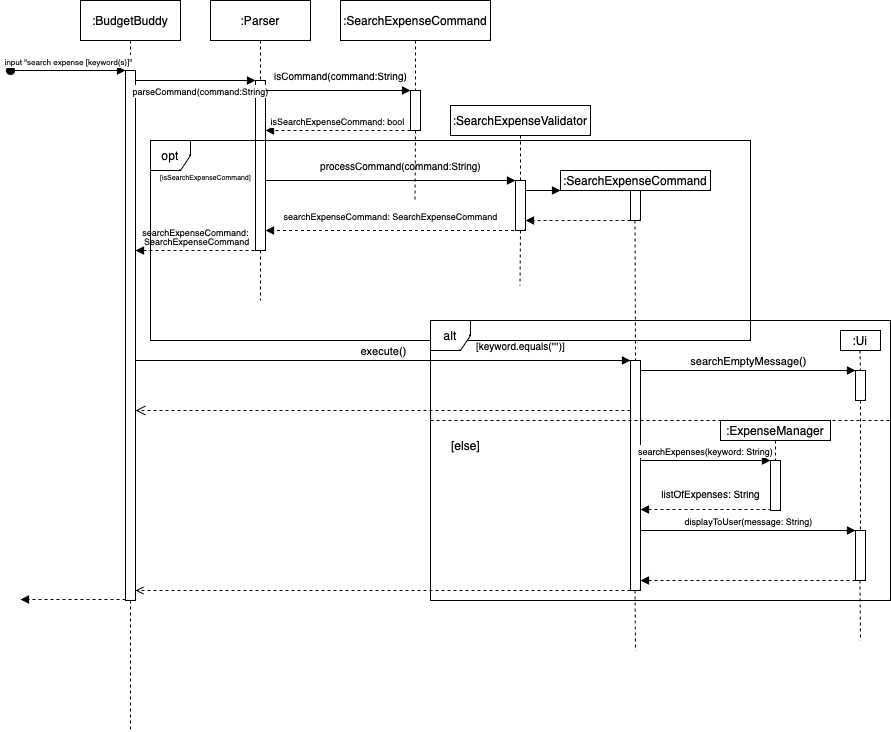

The diagram above was exported from draw.io. Its source (the exported page's mxGraphModel, read from the mxfile embedded in the PNG):
<mxGraphModel dx="2284" dy="827" grid="1" gridSize="10" guides="1" tooltips="1" connect="1" arrows="1" fold="1" page="1" pageScale="1" pageWidth="850" pageHeight="1100" math="0" shadow="0">
  <root>
    <mxCell id="0" />
    <mxCell id="1" parent="0" />
    <mxCell id="aM9ryv3xv72pqoxQDRHE-5" value=":Parser" style="shape=umlLifeline;perimeter=lifelinePerimeter;whiteSpace=wrap;html=1;container=0;dropTarget=0;collapsible=0;recursiveResize=0;outlineConnect=0;portConstraint=eastwest;newEdgeStyle={&quot;edgeStyle&quot;:&quot;elbowEdgeStyle&quot;,&quot;elbow&quot;:&quot;vertical&quot;,&quot;curved&quot;:0,&quot;rounded&quot;:0};" parent="1" vertex="1">
      <mxGeometry x="-40" y="40" width="100" height="300" as="geometry" />
    </mxCell>
    <mxCell id="aM9ryv3xv72pqoxQDRHE-6" value="" style="html=1;points=[];perimeter=orthogonalPerimeter;outlineConnect=0;targetShapes=umlLifeline;portConstraint=eastwest;newEdgeStyle={&quot;edgeStyle&quot;:&quot;elbowEdgeStyle&quot;,&quot;elbow&quot;:&quot;vertical&quot;,&quot;curved&quot;:0,&quot;rounded&quot;:0};" parent="aM9ryv3xv72pqoxQDRHE-5" vertex="1">
      <mxGeometry x="45" y="80" width="10" height="170" as="geometry" />
    </mxCell>
    <mxCell id="aM9ryv3xv72pqoxQDRHE-1" value=":BudgetBuddy" style="shape=umlLifeline;perimeter=lifelinePerimeter;whiteSpace=wrap;html=1;container=0;dropTarget=0;collapsible=0;recursiveResize=0;outlineConnect=0;portConstraint=eastwest;newEdgeStyle={&quot;edgeStyle&quot;:&quot;elbowEdgeStyle&quot;,&quot;elbow&quot;:&quot;vertical&quot;,&quot;curved&quot;:0,&quot;rounded&quot;:0};" parent="1" vertex="1">
      <mxGeometry x="-170" y="40" width="100" height="600" as="geometry" />
    </mxCell>
    <mxCell id="aM9ryv3xv72pqoxQDRHE-2" value="" style="html=1;points=[];perimeter=orthogonalPerimeter;outlineConnect=0;targetShapes=umlLifeline;portConstraint=eastwest;newEdgeStyle={&quot;edgeStyle&quot;:&quot;elbowEdgeStyle&quot;,&quot;elbow&quot;:&quot;vertical&quot;,&quot;curved&quot;:0,&quot;rounded&quot;:0};" parent="aM9ryv3xv72pqoxQDRHE-1" vertex="1">
      <mxGeometry x="45" y="70" width="10" height="530" as="geometry" />
    </mxCell>
    <mxCell id="aM9ryv3xv72pqoxQDRHE-7" value="&lt;font style=&quot;font-size: 9px;&quot;&gt;parseCommand(command:String)&lt;/font&gt;" style="html=1;verticalAlign=bottom;endArrow=block;edgeStyle=elbowEdgeStyle;elbow=horizontal;curved=0;rounded=0;" parent="1" source="aM9ryv3xv72pqoxQDRHE-2" target="aM9ryv3xv72pqoxQDRHE-6" edge="1">
      <mxGeometry x="0.0833" y="-20" relative="1" as="geometry">
        <mxPoint x="-15" y="130" as="sourcePoint" />
        <Array as="points">
          <mxPoint x="-30" y="120" />
        </Array>
        <mxPoint as="offset" />
      </mxGeometry>
    </mxCell>
    <mxCell id="fLrwrcRK-LYpICnjGZFT-1" value=":SearchExpenseCommand" style="rounded=0;whiteSpace=wrap;html=1;" parent="1" vertex="1">
      <mxGeometry x="90" y="40" width="150" height="40" as="geometry" />
    </mxCell>
    <mxCell id="Q2fCrzg0SRvA8SEGu2gx-7" value="opt" style="shape=umlFrame;whiteSpace=wrap;html=1;pointerEvents=0;gradientColor=none;swimlaneFillColor=none;strokeColor=default;strokeWidth=1;noLabel=0;snapToPoint=0;dropTarget=0;container=0;fixDash=0;collapsible=0;metaEdit=0;backgroundOutline=0;autosize=0;fixedWidth=0;resizeWidth=0;width=40;height=30;" parent="1" vertex="1">
      <mxGeometry x="-100" y="180" width="600" height="200" as="geometry" />
    </mxCell>
    <mxCell id="aM9ryv3xv72pqoxQDRHE-3" value="&lt;font style=&quot;font-size: 8px;&quot;&gt;input &quot;search expense [keyword(s)]&quot;&lt;/font&gt;" style="html=1;verticalAlign=bottom;startArrow=oval;endArrow=block;startSize=8;edgeStyle=elbowEdgeStyle;elbow=vertical;curved=0;rounded=0;" parent="1" target="aM9ryv3xv72pqoxQDRHE-2" edge="1">
      <mxGeometry relative="1" as="geometry">
        <mxPoint x="-240" y="110" as="sourcePoint" />
      </mxGeometry>
    </mxCell>
    <mxCell id="Q2fCrzg0SRvA8SEGu2gx-18" value="&lt;font style=&quot;font-size: 9px;&quot;&gt;isSearchExpenseCommand: bool&lt;/font&gt;" style="html=1;verticalAlign=bottom;endArrow=block;dashed=1;endSize=6;edgeStyle=elbowEdgeStyle;elbow=vertical;curved=0;rounded=0;exitX=0;exitY=1;exitDx=0;exitDy=0;endFill=1;" parent="1" source="Q2fCrzg0SRvA8SEGu2gx-13" target="aM9ryv3xv72pqoxQDRHE-6" edge="1">
      <mxGeometry relative="1" as="geometry">
        <mxPoint x="70" y="170" as="targetPoint" />
        <Array as="points">
          <mxPoint x="145" y="170" />
          <mxPoint x="185" y="180" />
        </Array>
        <mxPoint x="230" y="170" as="sourcePoint" />
      </mxGeometry>
    </mxCell>
    <mxCell id="Q2fCrzg0SRvA8SEGu2gx-19" value="&lt;font style=&quot;font-size: 7px;&quot;&gt;[isSearchExpenseCommand]&lt;/font&gt;" style="text;html=1;align=center;verticalAlign=middle;resizable=0;points=[];autosize=1;strokeColor=none;fillColor=none;" parent="1" vertex="1">
      <mxGeometry x="-100" y="200" width="110" height="30" as="geometry" />
    </mxCell>
    <mxCell id="Q2fCrzg0SRvA8SEGu2gx-21" value="" style="endArrow=none;dashed=1;html=1;rounded=0;exitX=0.5;exitY=1;exitDx=0;exitDy=0;entryX=0.5;entryY=0;entryDx=0;entryDy=0;" parent="1" source="Q2fCrzg0SRvA8SEGu2gx-13" edge="1">
      <mxGeometry width="50" height="50" relative="1" as="geometry">
        <mxPoint x="164.5" y="190" as="sourcePoint" />
        <mxPoint x="164.5" y="240" as="targetPoint" />
      </mxGeometry>
    </mxCell>
    <mxCell id="Q2fCrzg0SRvA8SEGu2gx-22" value="" style="group" parent="1" vertex="1" connectable="0">
      <mxGeometry x="160" y="140" width="10" height="40" as="geometry" />
    </mxCell>
    <mxCell id="Q2fCrzg0SRvA8SEGu2gx-23" value="" style="html=1;verticalAlign=bottom;endArrow=block;edgeStyle=elbowEdgeStyle;elbow=vertical;curved=0;rounded=0;" parent="1" source="aM9ryv3xv72pqoxQDRHE-6" target="Q2fCrzg0SRvA8SEGu2gx-13" edge="1">
      <mxGeometry relative="1" as="geometry">
        <mxPoint x="15" y="130" as="sourcePoint" />
        <Array as="points">
          <mxPoint x="130" y="130" />
        </Array>
        <mxPoint x="230" y="130" as="targetPoint" />
      </mxGeometry>
    </mxCell>
    <mxCell id="Q2fCrzg0SRvA8SEGu2gx-13" value="" style="rounded=0;whiteSpace=wrap;html=1;" parent="1" vertex="1">
      <mxGeometry x="160" y="130" width="10" height="40" as="geometry" />
    </mxCell>
    <mxCell id="Q2fCrzg0SRvA8SEGu2gx-12" value="" style="endArrow=none;dashed=1;html=1;rounded=0;exitX=0.5;exitY=1;exitDx=0;exitDy=0;entryX=0.5;entryY=0;entryDx=0;entryDy=0;" parent="1" source="fLrwrcRK-LYpICnjGZFT-1" target="Q2fCrzg0SRvA8SEGu2gx-13" edge="1">
      <mxGeometry width="50" height="50" relative="1" as="geometry">
        <mxPoint x="165" y="90" as="sourcePoint" />
        <mxPoint x="165" y="120" as="targetPoint" />
      </mxGeometry>
    </mxCell>
    <mxCell id="Q2fCrzg0SRvA8SEGu2gx-24" value="&lt;font style=&quot;font-size: 10px;&quot;&gt;isCommand(command:String)&lt;/font&gt;" style="text;html=1;align=center;verticalAlign=middle;resizable=0;points=[];autosize=1;strokeColor=none;fillColor=none;" parent="1" vertex="1">
      <mxGeometry x="10" y="100" width="160" height="30" as="geometry" />
    </mxCell>
    <mxCell id="Q2fCrzg0SRvA8SEGu2gx-25" value=":SearchExpenseValidator" style="rounded=0;whiteSpace=wrap;html=1;" parent="1" vertex="1">
      <mxGeometry x="200" y="145" width="140" height="30" as="geometry" />
    </mxCell>
    <mxCell id="Q2fCrzg0SRvA8SEGu2gx-26" value="" style="endArrow=none;dashed=1;html=1;rounded=0;exitX=0.5;exitY=1;exitDx=0;exitDy=0;entryX=0.5;entryY=0;entryDx=0;entryDy=0;" parent="1" target="Q2fCrzg0SRvA8SEGu2gx-27" edge="1">
      <mxGeometry width="50" height="50" relative="1" as="geometry">
        <mxPoint x="270" y="175" as="sourcePoint" />
        <mxPoint x="270" y="200" as="targetPoint" />
      </mxGeometry>
    </mxCell>
    <mxCell id="Q2fCrzg0SRvA8SEGu2gx-27" value="" style="rounded=0;whiteSpace=wrap;html=1;" parent="1" vertex="1">
      <mxGeometry x="265" y="220" width="10" height="50" as="geometry" />
    </mxCell>
    <mxCell id="Q2fCrzg0SRvA8SEGu2gx-28" value="" style="html=1;verticalAlign=bottom;endArrow=block;edgeStyle=elbowEdgeStyle;elbow=vertical;curved=0;rounded=0;" parent="1" edge="1">
      <mxGeometry relative="1" as="geometry">
        <mxPoint x="15" y="220" as="sourcePoint" />
        <Array as="points">
          <mxPoint x="235" y="220" />
        </Array>
        <mxPoint x="265" y="220" as="targetPoint" />
      </mxGeometry>
    </mxCell>
    <mxCell id="Q2fCrzg0SRvA8SEGu2gx-29" value="&lt;font style=&quot;font-size: 10px;&quot;&gt;processCommand(command:String)&lt;/font&gt;" style="text;html=1;align=center;verticalAlign=middle;resizable=0;points=[];autosize=1;strokeColor=none;fillColor=none;" parent="1" vertex="1">
      <mxGeometry x="60" y="190" width="180" height="30" as="geometry" />
    </mxCell>
    <mxCell id="Q2fCrzg0SRvA8SEGu2gx-30" value=":SearchExpenseCommand" style="rounded=0;whiteSpace=wrap;html=1;" parent="1" vertex="1">
      <mxGeometry x="310" y="210" width="150" height="20" as="geometry" />
    </mxCell>
    <mxCell id="Q2fCrzg0SRvA8SEGu2gx-33" value="" style="rounded=0;whiteSpace=wrap;html=1;" parent="1" vertex="1">
      <mxGeometry x="380" y="230" width="10" height="30" as="geometry" />
    </mxCell>
    <mxCell id="Q2fCrzg0SRvA8SEGu2gx-35" value="" style="html=1;verticalAlign=bottom;endArrow=block;edgeStyle=elbowEdgeStyle;elbow=vertical;curved=0;rounded=0;" parent="1" edge="1">
      <mxGeometry relative="1" as="geometry">
        <mxPoint x="275" y="229" as="sourcePoint" />
        <Array as="points" />
        <mxPoint x="310" y="230" as="targetPoint" />
      </mxGeometry>
    </mxCell>
    <mxCell id="Q2fCrzg0SRvA8SEGu2gx-38" value="" style="html=1;verticalAlign=bottom;endArrow=block;dashed=1;endSize=6;edgeStyle=elbowEdgeStyle;elbow=vertical;curved=0;rounded=0;exitX=0;exitY=1;exitDx=0;exitDy=0;endFill=1;" parent="1" edge="1">
      <mxGeometry relative="1" as="geometry">
        <mxPoint x="275" y="260" as="targetPoint" />
        <Array as="points">
          <mxPoint x="365" y="260" />
          <mxPoint x="405" y="270" />
        </Array>
        <mxPoint x="380" y="260" as="sourcePoint" />
      </mxGeometry>
    </mxCell>
    <mxCell id="Q2fCrzg0SRvA8SEGu2gx-39" value="" style="html=1;verticalAlign=bottom;endArrow=block;dashed=1;endSize=6;edgeStyle=elbowEdgeStyle;elbow=vertical;curved=0;rounded=0;exitX=0;exitY=0.75;exitDx=0;exitDy=0;endFill=1;" parent="1" target="aM9ryv3xv72pqoxQDRHE-6" edge="1">
      <mxGeometry relative="1" as="geometry">
        <mxPoint x="10" y="270" as="targetPoint" />
        <Array as="points">
          <mxPoint x="120" y="270" />
          <mxPoint x="160" y="280" />
        </Array>
        <mxPoint x="275" y="257.5" as="sourcePoint" />
      </mxGeometry>
    </mxCell>
    <mxCell id="Q2fCrzg0SRvA8SEGu2gx-40" value="&lt;font style=&quot;font-size: 9px;&quot;&gt;searchExpenseCommand: SearchExpenseCommand&lt;/font&gt;" style="text;html=1;align=center;verticalAlign=middle;resizable=0;points=[];autosize=1;strokeColor=none;fillColor=none;" parent="1" vertex="1">
      <mxGeometry x="20" y="240" width="240" height="30" as="geometry" />
    </mxCell>
    <mxCell id="Q2fCrzg0SRvA8SEGu2gx-41" value="&lt;font style=&quot;font-size: 9px;&quot;&gt;searchExpenseCommand:&lt;/font&gt;&lt;div style=&quot;line-height: 80%; font-size: 9px;&quot;&gt;&lt;font style=&quot;font-size: 9px;&quot;&gt;&amp;nbsp;SearchExpenseCommand&lt;/font&gt;&lt;/div&gt;" style="text;html=1;align=center;verticalAlign=middle;resizable=0;points=[];autosize=1;strokeColor=none;fillColor=none;" parent="1" vertex="1">
      <mxGeometry x="-120" y="260" width="130" height="30" as="geometry" />
    </mxCell>
    <mxCell id="Q2fCrzg0SRvA8SEGu2gx-42" value="" style="html=1;verticalAlign=bottom;endArrow=block;dashed=1;endSize=6;edgeStyle=elbowEdgeStyle;elbow=vertical;curved=0;rounded=0;endFill=1;" parent="1" target="aM9ryv3xv72pqoxQDRHE-2" edge="1">
      <mxGeometry relative="1" as="geometry">
        <mxPoint x="-110" y="290" as="targetPoint" />
        <Array as="points">
          <mxPoint x="-105" y="290" />
        </Array>
        <mxPoint x="10" y="290" as="sourcePoint" />
      </mxGeometry>
    </mxCell>
    <mxCell id="Q2fCrzg0SRvA8SEGu2gx-43" value="" style="endArrow=none;dashed=1;html=1;rounded=0;entryX=0.5;entryY=0;entryDx=0;entryDy=0;" parent="1" edge="1">
      <mxGeometry width="50" height="50" relative="1" as="geometry">
        <mxPoint x="270" y="270" as="sourcePoint" />
        <mxPoint x="269.5" y="325" as="targetPoint" />
      </mxGeometry>
    </mxCell>
    <mxCell id="Q2fCrzg0SRvA8SEGu2gx-44" value="" style="endArrow=none;dashed=1;html=1;rounded=0;exitX=0.5;exitY=1;exitDx=0;exitDy=0;" parent="1" edge="1">
      <mxGeometry width="50" height="50" relative="1" as="geometry">
        <mxPoint x="384.5" y="260" as="sourcePoint" />
        <mxPoint x="385" y="400" as="targetPoint" />
      </mxGeometry>
    </mxCell>
    <mxCell id="Q2fCrzg0SRvA8SEGu2gx-45" value="" style="rounded=0;whiteSpace=wrap;html=1;" parent="1" vertex="1">
      <mxGeometry x="380" y="400" width="10" height="230" as="geometry" />
    </mxCell>
    <mxCell id="Q2fCrzg0SRvA8SEGu2gx-47" value="execute()" style="html=1;verticalAlign=bottom;endArrow=block;edgeStyle=elbowEdgeStyle;elbow=horizontal;curved=0;rounded=0;entryX=0;entryY=0;entryDx=0;entryDy=0;" parent="1" target="Q2fCrzg0SRvA8SEGu2gx-45" edge="1">
      <mxGeometry relative="1" as="geometry">
        <mxPoint x="-115" y="400" as="sourcePoint" />
        <Array as="points">
          <mxPoint x="-30" y="400" />
        </Array>
        <mxPoint x="5" y="400" as="targetPoint" />
      </mxGeometry>
    </mxCell>
    <mxCell id="Q2fCrzg0SRvA8SEGu2gx-48" value="alt" style="shape=umlFrame;whiteSpace=wrap;html=1;pointerEvents=0;gradientColor=none;swimlaneFillColor=none;strokeColor=default;strokeWidth=1;noLabel=0;snapToPoint=0;dropTarget=0;container=0;fixDash=0;collapsible=0;metaEdit=0;backgroundOutline=0;autosize=0;fixedWidth=0;resizeWidth=0;width=40;height=30;" parent="1" vertex="1">
      <mxGeometry x="180" y="360" width="460" height="280" as="geometry" />
    </mxCell>
    <mxCell id="Q2fCrzg0SRvA8SEGu2gx-49" value="&lt;font style=&quot;font-size: 10px;&quot;&gt;[keyword.equals(&quot;&quot;)]&lt;/font&gt;" style="text;html=1;align=center;verticalAlign=middle;resizable=0;points=[];autosize=1;strokeColor=none;fillColor=none;" parent="1" vertex="1">
      <mxGeometry x="215" y="370" width="110" height="30" as="geometry" />
    </mxCell>
    <mxCell id="Q2fCrzg0SRvA8SEGu2gx-50" value="searchEmptyMessage()" style="html=1;verticalAlign=bottom;endArrow=block;edgeStyle=elbowEdgeStyle;elbow=horizontal;curved=0;rounded=0;entryX=0;entryY=0;entryDx=0;entryDy=0;" parent="1" target="Q2fCrzg0SRvA8SEGu2gx-53" edge="1">
      <mxGeometry relative="1" as="geometry">
        <mxPoint x="390" y="410" as="sourcePoint" />
        <Array as="points">
          <mxPoint x="475" y="410" />
        </Array>
        <mxPoint x="520" y="410" as="targetPoint" />
      </mxGeometry>
    </mxCell>
    <mxCell id="Q2fCrzg0SRvA8SEGu2gx-51" value=":Ui" style="rounded=0;whiteSpace=wrap;html=1;" parent="1" vertex="1">
      <mxGeometry x="590" y="370" width="40" height="20" as="geometry" />
    </mxCell>
    <mxCell id="Q2fCrzg0SRvA8SEGu2gx-52" value="" style="endArrow=none;dashed=1;html=1;rounded=0;exitX=0.5;exitY=1;exitDx=0;exitDy=0;" parent="1" edge="1">
      <mxGeometry width="50" height="50" relative="1" as="geometry">
        <mxPoint x="609.5" y="390" as="sourcePoint" />
        <mxPoint x="610" y="410" as="targetPoint" />
      </mxGeometry>
    </mxCell>
    <mxCell id="Q2fCrzg0SRvA8SEGu2gx-53" value="" style="rounded=0;whiteSpace=wrap;html=1;" parent="1" vertex="1">
      <mxGeometry x="605" y="410" width="10" height="30" as="geometry" />
    </mxCell>
    <mxCell id="Q2fCrzg0SRvA8SEGu2gx-54" value="" style="endArrow=none;html=1;rounded=0;dashed=1;" parent="1" edge="1">
      <mxGeometry width="50" height="50" relative="1" as="geometry">
        <mxPoint x="180" y="460" as="sourcePoint" />
        <mxPoint x="639" y="460" as="targetPoint" />
        <Array as="points">
          <mxPoint x="600" y="460" />
        </Array>
      </mxGeometry>
    </mxCell>
    <mxCell id="Q2fCrzg0SRvA8SEGu2gx-55" value=":ExpenseManager" style="rounded=0;whiteSpace=wrap;html=1;" parent="1" vertex="1">
      <mxGeometry x="470" y="460" width="110" height="20" as="geometry" />
    </mxCell>
    <mxCell id="Q2fCrzg0SRvA8SEGu2gx-57" value="" style="rounded=0;whiteSpace=wrap;html=1;" parent="1" vertex="1">
      <mxGeometry x="520" y="500" width="10" height="50" as="geometry" />
    </mxCell>
    <mxCell id="Q2fCrzg0SRvA8SEGu2gx-58" value="&lt;font style=&quot;font-size: 9px;&quot;&gt;searchExpenses(keyword: String)&lt;/font&gt;" style="html=1;verticalAlign=bottom;endArrow=block;edgeStyle=elbowEdgeStyle;elbow=horizontal;curved=0;rounded=0;entryX=0;entryY=0;entryDx=0;entryDy=0;" parent="1" target="Q2fCrzg0SRvA8SEGu2gx-57" edge="1">
      <mxGeometry relative="1" as="geometry">
        <mxPoint x="390" y="500" as="sourcePoint" />
        <Array as="points">
          <mxPoint x="475" y="500" />
        </Array>
        <mxPoint x="490" y="500" as="targetPoint" />
      </mxGeometry>
    </mxCell>
    <mxCell id="Q2fCrzg0SRvA8SEGu2gx-62" value="" style="endArrow=none;dashed=1;html=1;rounded=0;" parent="1" edge="1">
      <mxGeometry width="50" height="50" relative="1" as="geometry">
        <mxPoint x="525" y="480" as="sourcePoint" />
        <mxPoint x="525" y="500" as="targetPoint" />
      </mxGeometry>
    </mxCell>
    <mxCell id="Q2fCrzg0SRvA8SEGu2gx-64" value="" style="html=1;verticalAlign=bottom;endArrow=block;dashed=1;endSize=6;edgeStyle=elbowEdgeStyle;elbow=vertical;curved=0;rounded=0;exitX=0;exitY=1;exitDx=0;exitDy=0;endFill=1;" parent="1" source="Q2fCrzg0SRvA8SEGu2gx-57" edge="1">
      <mxGeometry relative="1" as="geometry">
        <mxPoint x="390" y="549" as="targetPoint" />
        <Array as="points">
          <mxPoint x="480" y="549" />
          <mxPoint x="520" y="559" />
        </Array>
        <mxPoint x="495" y="549" as="sourcePoint" />
      </mxGeometry>
    </mxCell>
    <mxCell id="Q2fCrzg0SRvA8SEGu2gx-65" value="&lt;font style=&quot;font-size: 10px;&quot;&gt;listOfExpenses: String&lt;/font&gt;" style="text;html=1;align=center;verticalAlign=middle;resizable=0;points=[];autosize=1;strokeColor=none;fillColor=none;" parent="1" vertex="1">
      <mxGeometry x="400" y="518" width="120" height="30" as="geometry" />
    </mxCell>
    <mxCell id="Q2fCrzg0SRvA8SEGu2gx-67" value="" style="endArrow=none;dashed=1;html=1;rounded=0;exitX=0.5;exitY=1;exitDx=0;exitDy=0;entryX=0.5;entryY=0;entryDx=0;entryDy=0;" parent="1" source="Q2fCrzg0SRvA8SEGu2gx-53" target="Q2fCrzg0SRvA8SEGu2gx-70" edge="1">
      <mxGeometry width="50" height="50" relative="1" as="geometry">
        <mxPoint x="609.5" y="450" as="sourcePoint" />
        <mxPoint x="610" y="550" as="targetPoint" />
      </mxGeometry>
    </mxCell>
    <mxCell id="Q2fCrzg0SRvA8SEGu2gx-69" value="&lt;font style=&quot;font-size: 9px;&quot;&gt;displayToUser(message: String)&lt;/font&gt;" style="html=1;verticalAlign=bottom;endArrow=block;edgeStyle=elbowEdgeStyle;elbow=horizontal;curved=0;rounded=0;entryX=0;entryY=0;entryDx=0;entryDy=0;" parent="1" target="Q2fCrzg0SRvA8SEGu2gx-70" edge="1">
      <mxGeometry relative="1" as="geometry">
        <mxPoint x="390" y="570" as="sourcePoint" />
        <Array as="points">
          <mxPoint x="475" y="570" />
        </Array>
        <mxPoint x="520" y="570" as="targetPoint" />
      </mxGeometry>
    </mxCell>
    <mxCell id="Q2fCrzg0SRvA8SEGu2gx-70" value="" style="rounded=0;whiteSpace=wrap;html=1;" parent="1" vertex="1">
      <mxGeometry x="605" y="570" width="10" height="50" as="geometry" />
    </mxCell>
    <mxCell id="Q2fCrzg0SRvA8SEGu2gx-74" value="" style="html=1;verticalAlign=bottom;endArrow=block;dashed=1;elbow=vertical;rounded=0;exitX=0;exitY=1;exitDx=0;exitDy=0;endFill=1;" parent="1" edge="1">
      <mxGeometry relative="1" as="geometry">
        <mxPoint x="390" y="620" as="targetPoint" />
        <mxPoint x="605" y="620" as="sourcePoint" />
      </mxGeometry>
    </mxCell>
    <mxCell id="Q2fCrzg0SRvA8SEGu2gx-76" value="" style="endArrow=none;dashed=1;html=1;rounded=0;exitX=0.5;exitY=1;exitDx=0;exitDy=0;" parent="1" edge="1">
      <mxGeometry width="50" height="50" relative="1" as="geometry">
        <mxPoint x="609.5" y="620" as="sourcePoint" />
        <mxPoint x="610" y="680" as="targetPoint" />
      </mxGeometry>
    </mxCell>
    <mxCell id="Q2fCrzg0SRvA8SEGu2gx-77" value="" style="endArrow=none;dashed=1;html=1;rounded=0;exitX=0.5;exitY=1;exitDx=0;exitDy=0;" parent="1" edge="1">
      <mxGeometry width="50" height="50" relative="1" as="geometry">
        <mxPoint x="384.5" y="630" as="sourcePoint" />
        <mxPoint x="385" y="690" as="targetPoint" />
      </mxGeometry>
    </mxCell>
    <mxCell id="Q2fCrzg0SRvA8SEGu2gx-78" value="" style="endArrow=none;dashed=1;html=1;rounded=0;exitX=0.5;exitY=1;exitDx=0;exitDy=0;entryX=0.5;entryY=0;entryDx=0;entryDy=0;" parent="1" edge="1">
      <mxGeometry width="50" height="50" relative="1" as="geometry">
        <mxPoint x="-120" y="640" as="sourcePoint" />
        <mxPoint x="-120" y="770" as="targetPoint" />
      </mxGeometry>
    </mxCell>
    <mxCell id="Q2fCrzg0SRvA8SEGu2gx-79" value="" style="html=1;verticalAlign=bottom;endArrow=open;dashed=1;elbow=vertical;rounded=0;exitX=0;exitY=1;exitDx=0;exitDy=0;" parent="1" target="aM9ryv3xv72pqoxQDRHE-2" edge="1">
      <mxGeometry relative="1" as="geometry">
        <mxPoint x="-110" y="630" as="targetPoint" />
        <mxPoint x="380" y="630" as="sourcePoint" />
      </mxGeometry>
    </mxCell>
    <mxCell id="Q2fCrzg0SRvA8SEGu2gx-80" value="" style="html=1;verticalAlign=bottom;endArrow=block;dashed=1;endSize=6;edgeStyle=elbowEdgeStyle;elbow=vertical;curved=0;rounded=0;exitX=0;exitY=1;exitDx=0;exitDy=0;endFill=1;" parent="1" edge="1">
      <mxGeometry relative="1" as="geometry">
        <mxPoint x="-230" y="639" as="targetPoint" />
        <Array as="points">
          <mxPoint x="-140" y="639" />
          <mxPoint x="-100" y="649" />
        </Array>
        <mxPoint x="-125" y="639" as="sourcePoint" />
      </mxGeometry>
    </mxCell>
    <mxCell id="Q2fCrzg0SRvA8SEGu2gx-81" value="[else]" style="text;html=1;align=center;verticalAlign=middle;resizable=0;points=[];autosize=1;strokeColor=none;fillColor=none;" parent="1" vertex="1">
      <mxGeometry x="190" y="470" width="50" height="30" as="geometry" />
    </mxCell>
    <mxCell id="Q2fCrzg0SRvA8SEGu2gx-82" value="" style="html=1;verticalAlign=bottom;endArrow=open;dashed=1;endSize=8;elbow=vertical;rounded=0;exitX=0;exitY=1;exitDx=0;exitDy=0;" parent="1" target="aM9ryv3xv72pqoxQDRHE-2" edge="1">
      <mxGeometry relative="1" as="geometry">
        <mxPoint x="-100" y="450" as="targetPoint" />
        <mxPoint x="380" y="450" as="sourcePoint" />
      </mxGeometry>
    </mxCell>
  </root>
</mxGraphModel>